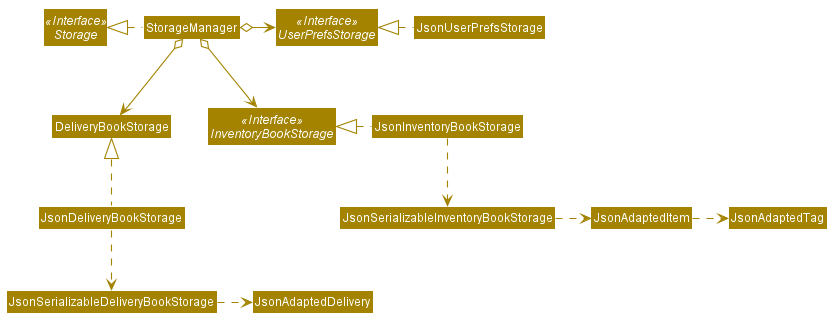

The diagram above was rendered by PlantUML. Its source (embedded in the PNG):
@startuml








skinparam BackgroundColor #FFFFFFF

skinparam Shadowing false

skinparam Class {
    FontColor #FFFFFF
    BorderThickness 1
    BorderColor #FFFFFF
    StereotypeFontColor #FFFFFF
    FontName Arial
}

skinparam Actor {
    BorderColor #000000
    Color #000000
    FontName Arial
}

skinparam Sequence {
    MessageAlign center
    BoxFontSize 15
    BoxPadding 0
    BoxFontColor #FFFFFF
    FontName Arial
}

skinparam Participant {
    FontColor #FFFFFFF
    Padding 20
}

skinparam MinClassWidth 50
skinparam ParticipantPadding 10
skinparam Shadowing false
skinparam DefaultTextAlignment center
skinparam packageStyle Rectangle

hide footbox
hide members
hide circle
skinparam arrowThickness 1.1
skinparam arrowColor #A38300
skinparam classBackgroundColor #A38300

Interface Storage <<Interface>>
Interface UserPrefsStorage <<Interface>>
Interface InventoryBookStorage <<Interface>>

Class StorageManager
Class JsonUserPrefsStorage
Class JsonInventoryBookStorage
Class JsonDeliveryBookStorage

StorageManager .left.|> Storage
StorageManager o-right-> UserPrefsStorage
StorageManager o--> InventoryBookStorage
StorageManager o--> DeliveryBookStorage

JsonUserPrefsStorage .left.|> UserPrefsStorage
JsonInventoryBookStorage .left.|> InventoryBookStorage
JsonInventoryBookStorage .down.> JsonSerializableInventoryBookStorage
JsonSerializableInventoryBookStorage .right.> JsonAdaptedItem
JsonAdaptedItem .right.> JsonAdaptedTag

JsonDeliveryBookStorage .up.|> DeliveryBookStorage
JsonDeliveryBookStorage .down.> JsonSerializableDeliveryBookStorage
JsonSerializableDeliveryBookStorage .right.> JsonAdaptedDelivery
@enduml